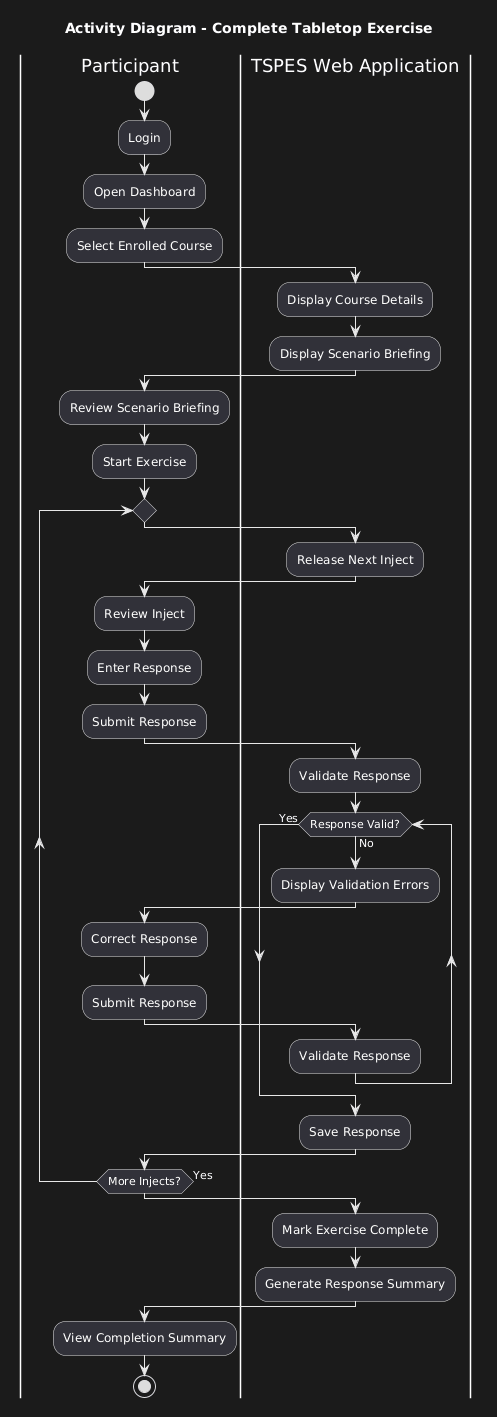

The diagram above was rendered by PlantUML. Its source (embedded in the PNG):
@startuml
title Activity Diagram - Complete Tabletop Exercise

skinparam shadowing false

|Participant|

start

:Login;

:Open Dashboard;

:Select Enrolled Course;

|TSPES Web Application|

:Display Course Details;

:Display Scenario Briefing;

|Participant|

:Review Scenario Briefing;

:Start Exercise;

repeat

|TSPES Web Application|

:Release Next Inject;

|Participant|

:Review Inject;

:Enter Response;

:Submit Response;

|TSPES Web Application|

:Validate Response;

while (Response Valid?) is (No)

:Display Validation Errors;

|Participant|

:Correct Response;

:Submit Response;

|TSPES Web Application|

:Validate Response;

endwhile (Yes)

:Save Response;

|Participant|

repeat while (More Injects?) is (Yes)

|TSPES Web Application|

:Mark Exercise Complete;

:Generate Response Summary;

|Participant|

:View Completion Summary;

stop
@enduml